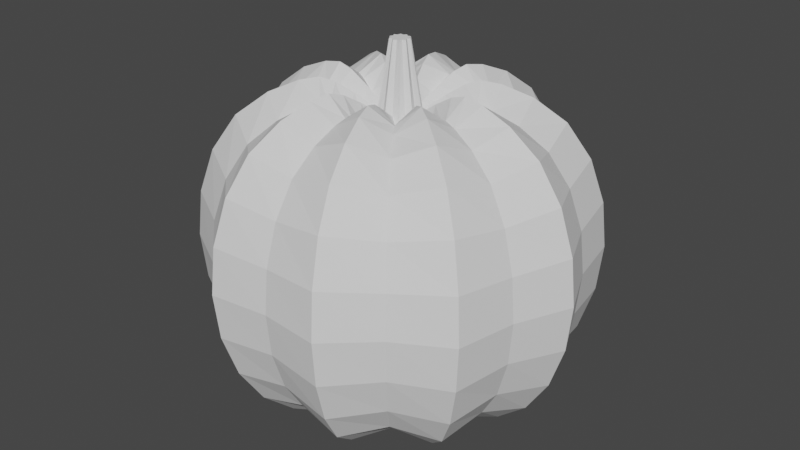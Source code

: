 # Source: Punpkin.blend  (saved by Blender 3.0.42; exported with 4.5.12 LTS)
import bpy
from mathutils import Matrix  # noqa: F401  (used for matrix-valued properties, if any)

bpy.ops.wm.read_factory_settings(use_empty=True)
scene = bpy.context.scene
scene.name = 'Scene'

# ---- collections
col_collection = bpy.data.collections.new('Collection'); scene.collection.children.link(col_collection)

# ---- world
world_world = bpy.data.worlds.new('World'); scene.world = world_world
world_world.use_nodes = True; world_world.node_tree.nodes.clear()
_N = world_world.node_tree.nodes; _L = world_world.node_tree.links
n0 = _N.new('ShaderNodeOutputWorld'); n0.name = 'World Output'; n0.location = (300, 300)
n1 = _N.new('ShaderNodeBackground'); n1.name = 'Background'; n1.location = (10, 300)
n1.inputs[0].default_value = (0.05088, 0.05088, 0.05088, 1.0)
_L.new(n1.outputs[0], n0.inputs[0])
n0.is_active_output = True
world_world.color = (0.05088, 0.05088, 0.05088)
world_world.use_sun_shadow = False
world_world.sun_shadow_jitter_overblur = 0.0

# ---- meshes
me_sphere = bpy.data.meshes.new('Sphere')
me_sphere.from_pydata([(0.3814, 0.525, 1.282), (0.4757, 0.6548, 0.9514), (0.4757, 0.6547, 0.5525), (0.3829, 0.5271, 0.217), (0.2271, 0.3126, 0.06112), (0.382, 0.1241, 1.424), (0.6172, 0.2005, 1.282), (0.7697, 0.2501, 0.9514), (0.7697, 0.2501, 0.5525), (0.6196, 0.2013, 0.217), (0.3674, 0.1194, 0.06112), (0.382, -0.1241, 1.424), (0.6172, -0.2005, 1.282), (0.7697, -0.2501, 0.9514), (0.7697, -0.2501, 0.5525), (0.6196, -0.2013, 0.217), (0.3674, -0.1194, 0.06112), (0.2361, -0.3249, 1.424), (0.3814, -0.525, 1.282), (0.4757, -0.6548, 0.9514), (0.4757, -0.6547, 0.5525), (0.3829, -0.5271, 0.217), (0.2271, -0.3126, 0.06112), (6.706e-08, -0.649, 1.282), (8.289e-08, -0.8093, 0.9514), (7.637e-08, -0.8093, 0.5525), (6.519e-08, -0.6515, 0.217), (6.054e-09, -0.3864, 0.06112), (0.2361, 0.3249, 1.424), (-0.3814, -0.525, 1.282), (-0.4757, -0.6548, 0.9514), (-0.4757, -0.6547, 0.5525), (-0.3829, -0.5271, 0.217), (-0.2271, -0.3126, 0.06112), (-0.6172, -0.2005, 1.282), (-0.7697, -0.2501, 0.9514), (-0.7697, -0.2501, 0.5525), (-0.6196, -0.2013, 0.217), (-0.3674, -0.1194, 0.06112), (-0.6172, 0.2005, 1.282), (-0.7697, 0.2501, 0.9514), (-0.7697, 0.2501, 0.5525), (-0.6196, 0.2013, 0.217), (-0.3674, 0.1194, 0.06112), (-1.211e-08, -9.872e-08, 0.03617), (-0.3814, 0.525, 1.282), (-0.4757, 0.6548, 0.9514), (-0.4757, 0.6547, 0.5525), (-0.3829, 0.5271, 0.217), (-0.2271, 0.3126, 0.06112), (-3.539e-08, 0.4016, 1.424), (-5.495e-08, 0.649, 1.282), (-1.099e-07, 0.8093, 0.9514), (-1.043e-07, 0.8093, 0.5525), (-5.96e-08, 0.6515, 0.217), (-3.807e-08, 0.3864, 0.06112), (2.794e-08, -0.4016, 1.424), (-0.2361, -0.3249, 1.424), (-0.382, -0.1241, 1.424), (-0.382, 0.1241, 1.424), (-0.2361, 0.3249, 1.424), (0.1763, 0.2427, 1.423), (0.2853, 0.09269, 1.423), (0.2853, -0.09269, 1.423), (0.1763, -0.2427, 1.423), (9.895e-09, -0.3, 1.423), (-0.1763, -0.2427, 1.423), (-0.2853, -0.09269, 1.423), (-0.2853, 0.09269, 1.423), (-0.1763, 0.2427, 1.423), (-3.458e-08, 0.3, 1.423), (0.02709, 0.03728, 1.689), (0.04383, 0.01424, 1.689), (0.04383, -0.01424, 1.689), (0.02709, -0.03729, 1.689), (-7.08e-09, -0.04609, 1.689), (-0.02709, -0.03729, 1.689), (-0.04383, -0.01424, 1.689), (-0.04383, 0.01424, 1.689), (-0.02709, 0.03728, 1.689), (-1.336e-08, 0.04609, 1.689), (-2.034e-08, 0.16, 1.331), (0.09407, 0.1295, 1.331), (-0.09407, 0.1295, 1.331), (-0.1522, 0.04945, 1.331), (-0.1522, -0.04945, 1.331), (-0.09407, -0.1295, 1.331), (-2.387e-09, -0.16, 1.331), (0.09407, -0.1295, 1.331), (0.1522, -0.04945, 1.331), (0.1522, 0.04945, 1.331), (0.4395, 0.6049, 1.136), (0.488, 0.6717, 0.752), (0.4395, 0.605, 0.3668), (0.3099, 0.4266, 0.1173), (0.4951, 0.1609, 1.375), (0.7111, 0.231, 1.136), (0.7896, 0.2566, 0.752), (0.7112, 0.2311, 0.3668), (0.5015, 0.1629, 0.1173), (0.3328, 0.2418, -0.01094), (0.5724, 0.4159, 0.1675), (0.7138, 0.5186, 0.5368), (0.7138, 0.5186, 0.9672), (0.569, 0.4134, 1.333), (0.4951, -0.1609, 1.375), (0.7111, -0.231, 1.136), (0.7896, -0.2566, 0.752), (0.7112, -0.2311, 0.3668), (0.5015, -0.1629, 0.1173), (0.7033, -7.381e-08, 1.333), (0.4236, -9.435e-08, 1.496), (0.4114, -8.428e-08, -0.01094), (0.7076, -7.683e-08, 0.1675), (0.8823, -9.546e-08, 0.5368), (0.8823, -1.036e-07, 0.9672), (0.306, -0.4212, 1.375), (0.4395, -0.6049, 1.136), (0.488, -0.6717, 0.752), (0.4395, -0.605, 0.3668), (0.3099, -0.4266, 0.1173), (0.3328, -0.2418, -0.01094), (0.5724, -0.4159, 0.1675), (0.7138, -0.5186, 0.5368), (0.7138, -0.5186, 0.9672), (0.569, -0.4134, 1.333), (0.3427, -0.249, 1.496), (7.125e-08, -0.7477, 1.136), (6.438e-08, -0.8303, 0.752), (6.449e-08, -0.7478, 0.3668), (3.632e-08, -0.5273, 0.1173), (0.2187, -0.6729, 0.1675), (0.2727, -0.8392, 0.5368), (0.2727, -0.8392, 0.9672), (0.2173, -0.6689, 1.333), (0.1271, -0.3913, -0.01094), (-0.4395, -0.6049, 1.136), (-0.488, -0.6717, 0.752), (-0.4395, -0.605, 0.3668), (-0.3099, -0.4266, 0.1173), (-0.1271, -0.3913, -0.01094), (-0.2187, -0.6729, 0.1675), (-0.2727, -0.8392, 0.5368), (-0.2727, -0.8392, 0.9672), (-0.2173, -0.6689, 1.333), (-0.7111, -0.231, 1.136), (-0.7896, -0.2566, 0.752), (-0.7112, -0.2311, 0.3668), (-0.5015, -0.1629, 0.1173), (-0.3328, -0.2418, -0.01094), (-0.5724, -0.4159, 0.1675), (-0.7138, -0.5186, 0.5368), (-0.7138, -0.5186, 0.9672), (-0.569, -0.4134, 1.333), (-0.7111, 0.231, 1.136), (-0.7896, 0.2566, 0.752), (-0.7112, 0.2311, 0.3668), (-0.5015, 0.1629, 0.1173), (-0.2257, 0.07333, 0.03947), (-0.8823, -1.9e-07, 0.5368), (-0.8823, -1.872e-07, 0.9672), (-0.7033, -1.523e-07, 1.333), (-0.4114, -1.325e-07, -0.01094), (-0.7076, -1.569e-07, 0.1675), (-0.4395, 0.6049, 1.136), (-0.488, 0.6717, 0.752), (-0.4395, 0.605, 0.3668), (-0.3099, 0.4266, 0.1173), (-0.3328, 0.2418, -0.01094), (-0.5724, 0.4159, 0.1675), (-0.7138, 0.5186, 0.5368), (-0.7138, 0.5186, 0.9672), (-0.569, 0.4134, 1.333), (-4.307e-08, 0.5206, 1.375), (-8.231e-08, 0.7477, 1.136), (-1.162e-07, 0.8303, 0.752), (-8.289e-08, 0.7478, 0.3668), (-4.517e-08, 0.5273, 0.1173), (-0.1271, 0.3913, -0.01094), (-0.2187, 0.6729, 0.1675), (-0.2727, 0.8391, 0.5368), (-0.2727, 0.8391, 0.9672), (-0.2173, 0.6689, 1.333), (-2.421e-08, 0.2373, 0.03947), (-0.3427, 0.249, 1.496), (0.1395, 0.192, 0.03947), (0.2173, 0.6689, 1.333), (0.1271, 0.3913, -0.01094), (0.2187, 0.6729, 0.1675), (0.2727, 0.8391, 0.5368), (0.2727, 0.8391, 0.9672), (-0.4236, -1.353e-07, 1.496), (0.2257, 0.07333, 0.03947), (-0.3427, -0.249, 1.496), (0.2257, -0.07333, 0.03947), (-0.1309, -0.4029, 1.496), (0.1395, -0.192, 0.03947), (-4.191e-09, -0.2373, 0.03947), (-0.1395, -0.192, 0.03947), (-0.2257, -0.07333, 0.03947), (-0.1395, 0.192, 0.03947), (0.08341, 0.2567, 1.492), (-0.08341, 0.2567, 1.492), (-0.2184, 0.1587, 1.492), (-0.2699, -1.296e-07, 1.492), (-0.2184, -0.1587, 1.492), (-0.08341, -0.2567, 1.492), (0.08341, -0.2567, 1.492), (0.2184, -0.1587, 1.492), (0.2699, -1.119e-07, 1.492), (0.2184, 0.1587, 1.492), (1.653e-08, -0.3397, 1.437), (-0.1997, -0.2749, 1.437), (0.1997, 0.2749, 1.437), (-0.3231, -0.105, 1.437), (-0.3231, 0.105, 1.437), (-0.1997, 0.2749, 1.437), (0.03688, 0.1135, 1.394), (-0.03688, 0.1135, 1.394), (-0.09654, 0.07014, 1.394), (-0.1193, -1.261e-07, 1.394), (-0.09654, -0.07014, 1.394), (-0.03688, -0.1135, 1.394), (0.03688, -0.1135, 1.394), (0.09654, -0.07014, 1.394), (0.1193, -1.212e-07, 1.394), (0.09654, 0.07014, 1.394), (-0.1355, -0.1865, 1.38), (-0.2192, -0.07124, 1.38), (-0.1355, 0.1865, 1.38), (-2.678e-08, 0.2305, 1.38), (0.2192, 0.07124, 1.38), (0.2192, -0.07124, 1.38), (3.26e-09, -0.2305, 1.38), (-0.2192, 0.07124, 1.38), (0.1355, 0.1865, 1.38), (0.1355, -0.1865, 1.38), (0.306, 0.4212, 1.375), (0.3427, 0.249, 1.496), (4.494e-08, -0.5206, 1.375), (0.1309, -0.4029, 1.496), (0.1309, 0.4029, 1.496), (-0.306, -0.4212, 1.375), (-0.4951, -0.1609, 1.375), (-0.4951, 0.1609, 1.375), (-0.306, 0.4212, 1.375), (-0.1309, 0.4029, 1.496), (0.3231, 0.105, 1.437), (0.3231, -0.105, 1.437), (-3.389e-08, 0.3397, 1.437), (0.1997, -0.2749, 1.437), (0.01136, 0.03496, 1.689), (-0.01136, 0.03496, 1.689), (-0.02974, 0.02161, 1.689), (-0.03676, -1.248e-07, 1.689), (-0.02974, -0.02161, 1.689), (-0.01136, -0.03496, 1.689), (0.01136, -0.03496, 1.689), (0.02974, -0.02161, 1.689), (0.03676, -1.234e-07, 1.689), (0.02974, 0.02161, 1.689), (-1.752e-08, 0.11, 1.302), (0.06467, 0.08901, 1.302), (-0.06467, 0.08901, 1.302), (-0.1046, 0.034, 1.302), (-0.1046, -0.034, 1.302), (-0.06467, -0.08901, 1.302), (-5.588e-09, -0.11, 1.302), (0.06467, -0.08901, 1.302), (0.1046, -0.034, 1.302), (0.1046, 0.034, 1.302), (0.1724, 0.5307, 1.44), (0.087, 0.2678, -0.03363), (0.2519, 0.7754, 0.3348), (0.2518, 0.7749, 1.169), (0.1751, 0.5388, 0.0532), (0.2796, 0.8606, 0.752), (0.4584, 0.333, 0.0532), (0.7321, 0.5319, 0.752), (0.4514, 0.328, 1.44), (0.2278, 0.1655, -0.03363), (0.6596, 0.4792, 0.3348), (0.6592, 0.4789, 1.169), (0.558, -8.257e-08, 1.44), (0.2815, -9.063e-08, -0.03363), (0.8153, -9.168e-08, 0.3348), (0.8148, -9.712e-08, 1.169), (0.5666, -7.637e-08, 0.0532), (0.9049, -1.056e-07, 0.752), (0.2278, -0.1655, -0.03363), (0.6596, -0.4792, 0.3348), (0.6592, -0.4789, 1.169), (0.4584, -0.333, 0.0532), (0.7321, -0.5319, 0.752), (0.4514, -0.328, 1.44), (0.2519, -0.7754, 0.3348), (0.2518, -0.7749, 1.169), (0.1751, -0.5388, 0.0532), (0.2796, -0.8606, 0.752), (0.1724, -0.5307, 1.44), (0.087, -0.2678, -0.03363), (-0.1751, -0.5388, 0.0532), (-0.2796, -0.8606, 0.752), (-0.1724, -0.5307, 1.44), (-0.087, -0.2678, -0.03363), (-0.2519, -0.7754, 0.3348), (-0.2518, -0.7749, 1.169), (-0.4584, -0.333, 0.0532), (-0.7321, -0.5319, 0.752), (-0.4514, -0.328, 1.44), (-0.2278, -0.1655, -0.03363), (-0.6596, -0.4792, 0.3348), (-0.6592, -0.4789, 1.169), (-0.9049, -2.049e-07, 0.752), (-0.558, -1.427e-07, 1.44), (-0.2815, -1.207e-07, -0.03363), (-0.8153, -1.807e-07, 0.3348), (-0.8148, -1.723e-07, 1.169), (-0.5666, -1.434e-07, 0.0532), (-0.2278, 0.1655, -0.03363), (-0.6596, 0.4792, 0.3348), (-0.6592, 0.4789, 1.169), (-0.4584, 0.333, 0.0532), (-0.7321, 0.5319, 0.752), (-0.4514, 0.328, 1.44), (-0.087, 0.2678, -0.03363), (-0.2519, 0.7754, 0.3348), (-0.2518, 0.7749, 1.169), (-0.1751, 0.5388, 0.0532), (-0.2796, 0.8606, 0.752), (-0.1724, 0.5307, 1.44), (-0.1042, -0.3208, 1.512), (0.3373, -1.093e-07, 1.512), (0.1042, 0.3208, 1.512), (0.2729, 0.1982, 1.512), (-0.2729, -0.1982, 1.512), (0.2729, -0.1982, 1.512), (-0.2729, 0.1982, 1.512), (0.1042, -0.3208, 1.512), (-0.3373, -1.327e-07, 1.512), (-0.1042, 0.3208, 1.512), (-0.1534, -0.1115, 1.443), (-0.0586, 0.1803, 1.443), (0.1896, -1.168e-07, 1.443), (-0.0586, -0.1803, 1.443), (-0.1534, 0.1115, 1.443), (0.1534, 0.1115, 1.443), (0.0586, -0.1803, 1.443), (-0.1896, -1.277e-07, 1.443), (0.0586, 0.1803, 1.443), (0.1534, -0.1115, 1.443), (-1.067e-08, -1.26e-07, 1.689), (0.02577, 0.07931, 1.373), (-0.02577, 0.07931, 1.373), (-0.06746, 0.04901, 1.373), (-0.08339, -1.262e-07, 1.373), (-0.06746, -0.04901, 1.373), (-0.02577, -0.07931, 1.373), (0.02577, -0.07931, 1.373), (0.06746, -0.04901, 1.373), (0.08339, -1.219e-07, 1.373), (0.06746, 0.04901, 1.373)], [], [(51, 173, 271, 186), (173, 50, 241, 271), (271, 241, 28, 237), (186, 271, 237, 0), (44, 183, 272, 185), (55, 187, 272, 183), (4, 185, 272, 187), (54, 176, 273, 188), (176, 53, 189, 273), (273, 189, 2, 93), (188, 273, 93, 3), (52, 174, 274, 190), (174, 51, 186, 274), (274, 186, 0, 91), (190, 274, 91, 1), (55, 177, 275, 187), (177, 54, 188, 275), (275, 188, 3, 94), (187, 275, 94, 4), (53, 175, 276, 189), (175, 52, 190, 276), (276, 190, 1, 92), (189, 276, 92, 2), (4, 94, 277, 100), (94, 3, 101, 277), (277, 101, 9, 99), (100, 277, 99, 10), (2, 92, 278, 102), (92, 1, 103, 278), (278, 103, 7, 97), (102, 278, 97, 8), (0, 237, 279, 104), (237, 28, 238, 279), (279, 238, 5, 95), (104, 279, 95, 6), (44, 185, 280, 192), (4, 100, 280, 185), (10, 192, 280, 100), (3, 93, 281, 101), (93, 2, 102, 281), (281, 102, 8, 98), (101, 281, 98, 9), (1, 91, 282, 103), (91, 0, 104, 282), (282, 104, 6, 96), (103, 282, 96, 7), (6, 95, 283, 110), (95, 5, 111, 283), (283, 111, 11, 105), (110, 283, 105, 12), (44, 192, 284, 194), (10, 112, 284, 192), (16, 194, 284, 112), (9, 98, 285, 113), (98, 8, 114, 285), (285, 114, 14, 108), (113, 285, 108, 15), (7, 96, 286, 115), (96, 6, 110, 286), (286, 110, 12, 106), (115, 286, 106, 13), (10, 99, 287, 112), (99, 9, 113, 287), (287, 113, 15, 109), (112, 287, 109, 16), (8, 97, 288, 114), (97, 7, 115, 288), (288, 115, 13, 107), (114, 288, 107, 14), (44, 194, 289, 196), (16, 121, 289, 194), (22, 196, 289, 121), (15, 108, 290, 122), (108, 14, 123, 290), (290, 123, 20, 119), (122, 290, 119, 21), (13, 106, 291, 124), (106, 12, 125, 291), (291, 125, 18, 117), (124, 291, 117, 19), (16, 109, 292, 121), (109, 15, 122, 292), (292, 122, 21, 120), (121, 292, 120, 22), (14, 107, 293, 123), (107, 13, 124, 293), (293, 124, 19, 118), (123, 293, 118, 20), (12, 105, 294, 125), (105, 11, 126, 294), (294, 126, 17, 116), (125, 294, 116, 18), (21, 119, 295, 131), (119, 20, 132, 295), (295, 132, 25, 129), (131, 295, 129, 26), (19, 117, 296, 133), (117, 18, 134, 296), (296, 134, 23, 127), (133, 296, 127, 24), (22, 120, 297, 135), (120, 21, 131, 297), (297, 131, 26, 130), (135, 297, 130, 27), (20, 118, 298, 132), (118, 19, 133, 298), (298, 133, 24, 128), (132, 298, 128, 25), (18, 116, 299, 134), (116, 17, 240, 299), (299, 240, 56, 239), (134, 299, 239, 23), (44, 196, 300, 197), (22, 135, 300, 196), (27, 197, 300, 135), (27, 130, 301, 140), (130, 26, 141, 301), (301, 141, 32, 139), (140, 301, 139, 33), (25, 128, 302, 142), (128, 24, 143, 302), (302, 143, 30, 137), (142, 302, 137, 31), (23, 239, 303, 144), (239, 56, 195, 303), (303, 195, 57, 242), (144, 303, 242, 29), (44, 197, 304, 198), (27, 140, 304, 197), (33, 198, 304, 140), (26, 129, 305, 141), (129, 25, 142, 305), (305, 142, 31, 138), (141, 305, 138, 32), (24, 127, 306, 143), (127, 23, 144, 306), (306, 144, 29, 136), (143, 306, 136, 30), (33, 139, 307, 149), (139, 32, 150, 307), (307, 150, 37, 148), (149, 307, 148, 38), (31, 137, 308, 151), (137, 30, 152, 308), (308, 152, 35, 146), (151, 308, 146, 36), (29, 242, 309, 153), (242, 57, 193, 309), (309, 193, 58, 243), (153, 309, 243, 34), (44, 198, 310, 199), (33, 149, 310, 198), (38, 199, 310, 149), (32, 138, 311, 150), (138, 31, 151, 311), (311, 151, 36, 147), (150, 311, 147, 37), (30, 136, 312, 152), (136, 29, 153, 312), (312, 153, 34, 145), (152, 312, 145, 35), (36, 146, 313, 159), (146, 35, 160, 313), (313, 160, 40, 155), (159, 313, 155, 41), (34, 243, 314, 161), (243, 58, 191, 314), (314, 191, 59, 244), (161, 314, 244, 39), (44, 199, 315, 158), (38, 162, 315, 199), (43, 158, 315, 162), (37, 147, 316, 163), (147, 36, 159, 316), (316, 159, 41, 156), (163, 316, 156, 42), (35, 145, 317, 160), (145, 34, 161, 317), (317, 161, 39, 154), (160, 317, 154, 40), (38, 148, 318, 162), (148, 37, 163, 318), (318, 163, 42, 157), (162, 318, 157, 43), (44, 158, 319, 200), (43, 168, 319, 158), (49, 200, 319, 168), (42, 156, 320, 169), (156, 41, 170, 320), (320, 170, 47, 166), (169, 320, 166, 48), (40, 154, 321, 171), (154, 39, 172, 321), (321, 172, 45, 164), (171, 321, 164, 46), (43, 157, 322, 168), (157, 42, 169, 322), (322, 169, 48, 167), (168, 322, 167, 49), (41, 155, 323, 170), (155, 40, 171, 323), (323, 171, 46, 165), (170, 323, 165, 47), (39, 244, 324, 172), (244, 59, 184, 324), (324, 184, 60, 245), (172, 324, 245, 45), (44, 200, 325, 183), (49, 178, 325, 200), (55, 183, 325, 178), (48, 166, 326, 179), (166, 47, 180, 326), (326, 180, 53, 176), (179, 326, 176, 54), (46, 164, 327, 181), (164, 45, 182, 327), (327, 182, 51, 174), (181, 327, 174, 52), (49, 167, 328, 178), (167, 48, 179, 328), (328, 179, 54, 177), (178, 328, 177, 55), (47, 165, 329, 180), (165, 46, 181, 329), (329, 181, 52, 175), (180, 329, 175, 53), (45, 245, 330, 182), (245, 60, 246, 330), (330, 246, 50, 173), (182, 330, 173, 51), (57, 195, 331, 212), (195, 56, 211, 331), (331, 211, 65, 206), (212, 331, 206, 66), (11, 111, 332, 248), (111, 5, 247, 332), (332, 247, 62, 209), (248, 332, 209, 63), (28, 241, 333, 213), (241, 50, 249, 333), (333, 249, 70, 201), (213, 333, 201, 61), (5, 238, 334, 247), (238, 28, 213, 334), (334, 213, 61, 210), (247, 334, 210, 62), (58, 193, 335, 214), (193, 57, 212, 335), (335, 212, 66, 205), (214, 335, 205, 67), (17, 126, 336, 250), (126, 11, 248, 336), (336, 248, 63, 208), (250, 336, 208, 64), (60, 184, 337, 216), (184, 59, 215, 337), (337, 215, 68, 203), (216, 337, 203, 69), (56, 240, 338, 211), (240, 17, 250, 338), (338, 250, 64, 207), (211, 338, 207, 65), (59, 191, 339, 215), (191, 58, 214, 339), (339, 214, 67, 204), (215, 339, 204, 68), (50, 246, 340, 249), (246, 60, 216, 340), (340, 216, 69, 202), (249, 340, 202, 70), (67, 205, 341, 228), (205, 66, 227, 341), (341, 227, 86, 221), (228, 341, 221, 85), (70, 202, 342, 230), (202, 69, 229, 342), (342, 229, 83, 218), (230, 342, 218, 81), (63, 209, 343, 232), (209, 62, 231, 343), (343, 231, 90, 225), (232, 343, 225, 89), (66, 206, 344, 227), (206, 65, 233, 344), (344, 233, 87, 222), (227, 344, 222, 86), (69, 203, 345, 229), (203, 68, 234, 345), (345, 234, 84, 219), (229, 345, 219, 83), (62, 210, 346, 231), (210, 61, 235, 346), (346, 235, 82, 226), (231, 346, 226, 90), (65, 207, 347, 233), (207, 64, 236, 347), (347, 236, 88, 223), (233, 347, 223, 87), (68, 204, 348, 234), (204, 67, 228, 348), (348, 228, 85, 220), (234, 348, 220, 84), (61, 201, 349, 235), (201, 70, 230, 349), (349, 230, 81, 217), (235, 349, 217, 82), (64, 208, 350, 236), (208, 63, 232, 350), (350, 232, 89, 224), (236, 350, 224, 88), (71, 251, 351, 260), (80, 252, 351, 251), (79, 253, 351, 252), (78, 254, 351, 253), (77, 255, 351, 254), (76, 256, 351, 255), (75, 257, 351, 256), (74, 258, 351, 257), (73, 259, 351, 258), (72, 260, 351, 259), (80, 251, 352, 261), (251, 71, 262, 352), (352, 262, 82, 217), (261, 352, 217, 81), (79, 252, 353, 263), (252, 80, 261, 353), (353, 261, 81, 218), (263, 353, 218, 83), (78, 253, 354, 264), (253, 79, 263, 354), (354, 263, 83, 219), (264, 354, 219, 84), (77, 254, 355, 265), (254, 78, 264, 355), (355, 264, 84, 220), (265, 355, 220, 85), (76, 255, 356, 266), (255, 77, 265, 356), (356, 265, 85, 221), (266, 356, 221, 86), (75, 256, 357, 267), (256, 76, 266, 357), (357, 266, 86, 222), (267, 357, 222, 87), (74, 257, 358, 268), (257, 75, 267, 358), (358, 267, 87, 223), (268, 358, 223, 88), (73, 258, 359, 269), (258, 74, 268, 359), (359, 268, 88, 224), (269, 359, 224, 89), (72, 259, 360, 270), (259, 73, 269, 360), (360, 269, 89, 225), (270, 360, 225, 90), (71, 260, 361, 262), (260, 72, 270, 361), (361, 270, 90, 226), (262, 361, 226, 82)])
_uv = me_sphere.uv_layers.new(name='UVMap')
_uv.uv.foreach_set('vector', [0.7, 0.712, 0.7, 0.7763, 0.65, 0.7763, 0.65, 0.712, 0.7, 0.7763, 0.7, 0.8243, 0.65, 0.8243, 0.65, 0.7763, 0.65, 0.7763, 0.65, 0.8243, 0.6, 0.8243, 0.6, 0.7763, 0.65, 0.712, 0.65, 0.7763, 0.6, 0.7763, 0.6, 0.712, 0.65, 0.0, 0.675, 0.07143, 0.65, 0.09623, 0.625, 0.07143, 0.7, 0.1429, 0.65, 0.1481, 0.65, 0.09623, 0.675, 0.07143, 0.6, 0.1429, 0.625, 0.07143, 0.65, 0.09623, 0.65, 0.1481, 0.7, 0.2857, 0.7, 0.3571, 0.65, 0.3571, 0.65, 0.2857, 0.7, 0.3571, 0.7, 0.4286, 0.65, 0.4286, 0.65, 0.3571, 0.65, 0.3571, 0.65, 0.4286, 0.6, 0.4286, 0.6, 0.3571, 0.65, 0.2857, 0.65, 0.3571, 0.6, 0.3571, 0.6, 0.2857, 0.7, 0.5714, 0.7, 0.6426, 0.65, 0.6426, 0.65, 0.5714, 0.7, 0.6426, 0.7, 0.712, 0.65, 0.712, 0.65, 0.6426, 0.65, 0.6426, 0.65, 0.712, 0.6, 0.712, 0.6, 0.6426, 0.65, 0.5714, 0.65, 0.6426, 0.6, 0.6426, 0.6, 0.5714, 0.7, 0.1429, 0.7, 0.2146, 0.65, 0.2149, 0.65, 0.1481, 0.7, 0.2146, 0.7, 0.2857, 0.65, 0.2857, 0.65, 0.2149, 0.65, 0.2149, 0.65, 0.2857, 0.6, 0.2857, 0.6, 0.2146, 0.65, 0.1481, 0.65, 0.2149, 0.6, 0.2146, 0.6, 0.1429, 0.7, 0.4286, 0.7, 0.5, 0.65, 0.5, 0.65, 0.4286, 0.7, 0.5, 0.7, 0.5714, 0.65, 0.5714, 0.65, 0.5, 0.65, 0.5, 0.65, 0.5714, 0.6, 0.5714, 0.6, 0.5, 0.65, 0.4286, 0.65, 0.5, 0.6, 0.5, 0.6, 0.4286, 0.6, 0.1429, 0.6, 0.2146, 0.55, 0.2149, 0.55, 0.1481, 0.6, 0.2146, 0.6, 0.2857, 0.55, 0.2857, 0.55, 0.2149, 0.55, 0.2149, 0.55, 0.2857, 0.5, 0.2857, 0.5, 0.2146, 0.55, 0.1481, 0.55, 0.2149, 0.5, 0.2146, 0.5, 0.1429, 0.6, 0.4286, 0.6, 0.5, 0.55, 0.5, 0.55, 0.4286, 0.6, 0.5, 0.6, 0.5714, 0.55, 0.5714, 0.55, 0.5, 0.55, 0.5, 0.55, 0.5714, 0.5, 0.5714, 0.5, 0.5, 0.55, 0.4286, 0.55, 0.5, 0.5, 0.5, 0.5, 0.4286, 0.6, 0.712, 0.6, 0.7763, 0.55, 0.7763, 0.55, 0.712, 0.6, 0.7763, 0.6, 0.8243, 0.55, 0.8243, 0.55, 0.7763, 0.55, 0.7763, 0.55, 0.8243, 0.5, 0.8243, 0.5, 0.7763, 0.55, 0.712, 0.55, 0.7763, 0.5, 0.7763, 0.5, 0.712, 0.55, 0.0, 0.575, 0.07143, 0.55, 0.09623, 0.525, 0.07143, 0.6, 0.1429, 0.55, 0.1481, 0.55, 0.09623, 0.575, 0.07143, 0.5, 0.1429, 0.525, 0.07143, 0.55, 0.09623, 0.55, 0.1481, 0.6, 0.2857, 0.6, 0.3571, 0.55, 0.3571, 0.55, 0.2857, 0.6, 0.3571, 0.6, 0.4286, 0.55, 0.4286, 0.55, 0.3571, 0.55, 0.3571, 0.55, 0.4286, 0.5, 0.4286, 0.5, 0.3571, 0.55, 0.2857, 0.55, 0.3571, 0.5, 0.3571, 0.5, 0.2857, 0.6, 0.5714, 0.6, 0.6426, 0.55, 0.6426, 0.55, 0.5714, 0.6, 0.6426, 0.6, 0.712, 0.55, 0.712, 0.55, 0.6426, 0.55, 0.6426, 0.55, 0.712, 0.5, 0.712, 0.5, 0.6426, 0.55, 0.5714, 0.55, 0.6426, 0.5, 0.6426, 0.5, 0.5714, 0.5, 0.712, 0.5, 0.7763, 0.45, 0.7763, 0.45, 0.712, 0.5, 0.7763, 0.5, 0.8243, 0.45, 0.8243, 0.45, 0.7763, 0.45, 0.7763, 0.45, 0.8243, 0.4, 0.8243, 0.4, 0.7763, 0.45, 0.712, 0.45, 0.7763, 0.4, 0.7763, 0.4, 0.712, 0.45, 0.0, 0.475, 0.07143, 0.45, 0.09623, 0.425, 0.07143, 0.5, 0.1429, 0.45, 0.1481, 0.45, 0.09623, 0.475, 0.07143, 0.4, 0.1429, 0.425, 0.07143, 0.45, 0.09623, 0.45, 0.1481, 0.5, 0.2857, 0.5, 0.3571, 0.45, 0.3571, 0.45, 0.2857, 0.5, 0.3571, 0.5, 0.4286, 0.45, 0.4286, 0.45, 0.3571, 0.45, 0.3571, 0.45, 0.4286, 0.4, 0.4286, 0.4, 0.3571, 0.45, 0.2857, 0.45, 0.3571, 0.4, 0.3571, 0.4, 0.2857, 0.5, 0.5714, 0.5, 0.6426, 0.45, 0.6426, 0.45, 0.5714, 0.5, 0.6426, 0.5, 0.712, 0.45, 0.712, 0.45, 0.6426, 0.45, 0.6426, 0.45, 0.712, 0.4, 0.712, 0.4, 0.6426, 0.45, 0.5714, 0.45, 0.6426, 0.4, 0.6426, 0.4, 0.5714, 0.5, 0.1429, 0.5, 0.2146, 0.45, 0.2149, 0.45, 0.1481, 0.5, 0.2146, 0.5, 0.2857, 0.45, 0.2857, 0.45, 0.2149, 0.45, 0.2149, 0.45, 0.2857, 0.4, 0.2857, 0.4, 0.2146, 0.45, 0.1481, 0.45, 0.2149, 0.4, 0.2146, 0.4, 0.1429, 0.5, 0.4286, 0.5, 0.5, 0.45, 0.5, 0.45, 0.4286, 0.5, 0.5, 0.5, 0.5714, 0.45, 0.5714, 0.45, 0.5, 0.45, 0.5, 0.45, 0.5714, 0.4, 0.5714, 0.4, 0.5, 0.45, 0.4286, 0.45, 0.5, 0.4, 0.5, 0.4, 0.4286, 0.35, 0.0, 0.375, 0.07143, 0.35, 0.09623, 0.325, 0.07143, 0.4, 0.1429, 0.35, 0.1481, 0.35, 0.09623, 0.375, 0.07143, 0.3, 0.1429, 0.325, 0.07143, 0.35, 0.09623, 0.35, 0.1481, 0.4, 0.2857, 0.4, 0.3571, 0.35, 0.3571, 0.35, 0.2857, 0.4, 0.3571, 0.4, 0.4286, 0.35, 0.4286, 0.35, 0.3571, 0.35, 0.3571, 0.35, 0.4286, 0.3, 0.4286, 0.3, 0.3571, 0.35, 0.2857, 0.35, 0.3571, 0.3, 0.3571, 0.3, 0.2857, 0.4, 0.5714, 0.4, 0.6426, 0.35, 0.6426, 0.35, 0.5714, 0.4, 0.6426, 0.4, 0.712, 0.35, 0.712, 0.35, 0.6426, 0.35, 0.6426, 0.35, 0.712, 0.3, 0.712, 0.3, 0.6426, 0.35, 0.5714, 0.35, 0.6426, 0.3, 0.6426, 0.3, 0.5714, 0.4, 0.1429, 0.4, 0.2146, 0.35, 0.2149, 0.35, 0.1481, 0.4, 0.2146, 0.4, 0.2857, 0.35, 0.2857, 0.35, 0.2149, 0.35, 0.2149, 0.35, 0.2857, 0.3, 0.2857, 0.3, 0.2146, 0.35, 0.1481, 0.35, 0.2149, 0.3, 0.2146, 0.3, 0.1429, 0.4, 0.4286, 0.4, 0.5, 0.35, 0.5, 0.35, 0.4286, 0.4, 0.5, 0.4, 0.5714, 0.35, 0.5714, 0.35, 0.5, 0.35, 0.5, 0.35, 0.5714, 0.3, 0.5714, 0.3, 0.5, 0.35, 0.4286, 0.35, 0.5, 0.3, 0.5, 0.3, 0.4286, 0.4, 0.712, 0.4, 0.7763, 0.35, 0.7763, 0.35, 0.712, 0.4, 0.7763, 0.4, 0.8243, 0.35, 0.8243, 0.35, 0.7763, 0.35, 0.7763, 0.35, 0.8243, 0.3, 0.8243, 0.3, 0.7763, 0.35, 0.712, 0.35, 0.7763, 0.3, 0.7763, 0.3, 0.712, 0.3, 0.2857, 0.3, 0.3571, 0.25, 0.3571, 0.25, 0.2857, 0.3, 0.3571, 0.3, 0.4286, 0.25, 0.4286, 0.25, 0.3571, 0.25, 0.3571, 0.25, 0.4286, 0.2, 0.4286, 0.2, 0.3571, 0.25, 0.2857, 0.25, 0.3571, 0.2, 0.3571, 0.2, 0.2857, 0.3, 0.5714, 0.3, 0.6426, 0.25, 0.6426, 0.25, 0.5714, 0.3, 0.6426, 0.3, 0.712, 0.25, 0.712, 0.25, 0.6426, 0.25, 0.6426, 0.25, 0.712, 0.2, 0.712, 0.2, 0.6426, 0.25, 0.5714, 0.25, 0.6426, 0.2, 0.6426, 0.2, 0.5714, 0.3, 0.1429, 0.3, 0.2146, 0.25, 0.2149, 0.25, 0.1481, 0.3, 0.2146, 0.3, 0.2857, 0.25, 0.2857, 0.25, 0.2149, 0.25, 0.2149, 0.25, 0.2857, 0.2, 0.2857, 0.2, 0.2146, 0.25, 0.1481, 0.25, 0.2149, 0.2, 0.2146, 0.2, 0.1429, 0.3, 0.4286, 0.3, 0.5, 0.25, 0.5, 0.25, 0.4286, 0.3, 0.5, 0.3, 0.5714, 0.25, 0.5714, 0.25, 0.5, 0.25, 0.5, 0.25, 0.5714, 0.2, 0.5714, 0.2, 0.5, 0.25, 0.4286, 0.25, 0.5, 0.2, 0.5, 0.2, 0.4286, 0.3, 0.712, 0.3, 0.7763, 0.25, 0.7763, 0.25, 0.712, 0.3, 0.7763, 0.3, 0.8243, 0.25, 0.8243, 0.25, 0.7763, 0.25, 0.7763, 0.25, 0.8243, 0.2, 0.8243, 0.2, 0.7763, 0.25, 0.712, 0.25, 0.7763, 0.2, 0.7763, 0.2, 0.712, 0.25, 0.0, 0.275, 0.07143, 0.25, 0.09623, 0.225, 0.07143, 0.3, 0.1429, 0.25, 0.1481, 0.25, 0.09623, 0.275, 0.07143, 0.2, 0.1429, 0.225, 0.07143, 0.25, 0.09623, 0.25, 0.1481, 0.2, 0.1429, 0.2, 0.2146, 0.15, 0.2149, 0.15, 0.1481, 0.2, 0.2146, 0.2, 0.2857, 0.15, 0.2857, 0.15, 0.2149, 0.15, 0.2149, 0.15, 0.2857, 0.1, 0.2857, 0.1, 0.2146, 0.15, 0.1481, 0.15, 0.2149, 0.1, 0.2146, 0.1, 0.1429, 0.2, 0.4286, 0.2, 0.5, 0.15, 0.5, 0.15, 0.4286, 0.2, 0.5, 0.2, 0.5714, 0.15, 0.5714, 0.15, 0.5, 0.15, 0.5, 0.15, 0.5714, 0.1, 0.5714, 0.1, 0.5, 0.15, 0.4286, 0.15, 0.5, 0.1, 0.5, 0.1, 0.4286, 0.2, 0.712, 0.2, 0.7763, 0.15, 0.7763, 0.15, 0.712, 0.2, 0.7763, 0.2, 0.8243, 0.15, 0.8243, 0.15, 0.7763, 0.15, 0.7763, 0.15, 0.8243, 0.1, 0.8243, 0.1, 0.7763, 0.15, 0.712, 0.15, 0.7763, 0.1, 0.7763, 0.1, 0.712, 0.15, 0.0, 0.175, 0.07143, 0.15, 0.09623, 0.125, 0.07143, 0.2, 0.1429, 0.15, 0.1481, 0.15, 0.09623, 0.175, 0.07143, 0.1, 0.1429, 0.125, 0.07143, 0.15, 0.09623, 0.15, 0.1481, 0.2, 0.2857, 0.2, 0.3571, 0.15, 0.3571, 0.15, 0.2857, 0.2, 0.3571, 0.2, 0.4286, 0.15, 0.4286, 0.15, 0.3571, 0.15, 0.3571, 0.15, 0.4286, 0.1, 0.4286, 0.1, 0.3571, 0.15, 0.2857, 0.15, 0.3571, 0.1, 0.3571, 0.1, 0.2857, 0.2, 0.5714, 0.2, 0.6426, 0.15, 0.6426, 0.15, 0.5714, 0.2, 0.6426, 0.2, 0.712, 0.15, 0.712, 0.15, 0.6426, 0.15, 0.6426, 0.15, 0.712, 0.1, 0.712, 0.1, 0.6426, 0.15, 0.5714, 0.15, 0.6426, 0.1, 0.6426, 0.1, 0.5714, 0.1, 0.1429, 0.1, 0.2146, 0.05, 0.2149, 0.05, 0.1481, 0.1, 0.2146, 0.1, 0.2857, 0.05, 0.2857, 0.05, 0.2149, 0.05, 0.2149, 0.05, 0.2857, 0.0, 0.2857, 0.0, 0.2143, 0.05, 0.1481, 0.05, 0.2149, 0.0, 0.2143, 0.0, 0.1429, 0.1, 0.4286, 0.1, 0.5, 0.05, 0.5, 0.05, 0.4286, 0.1, 0.5, 0.1, 0.5714, 0.05, 0.5714, 0.05, 0.5, 0.05, 0.5, 0.05, 0.5714, 0.0, 0.5714, 0.0, 0.5, 0.05, 0.4286, 0.05, 0.5, 0.0, 0.5, 0.0, 0.4286, 0.1, 0.712, 0.1, 0.7763, 0.05, 0.7767, 0.05, 0.7122, 0.1, 0.7763, 0.1, 0.8243, 0.05, 0.8259, 0.05, 0.7767, 0.05, 0.7767, 0.05, 0.8259, 0.0, 0.8436, 0.0, 0.7789, 0.05, 0.7122, 0.05, 0.7767, 0.0, 0.7789, 0.0, 0.7143, 0.05, 0.0, 0.075, 0.07143, 0.05, 0.09623, 0.025, 0.07143, 0.1, 0.1429, 0.05, 0.1481, 0.05, 0.09623, 0.075, 0.07143, 0.0, 0.1429, 0.025, 0.07143, 0.05, 0.09623, 0.05, 0.1481, 0.1, 0.2857, 0.1, 0.3571, 0.05, 0.3571, 0.05, 0.2857, 0.1, 0.3571, 0.1, 0.4286, 0.05, 0.4286, 0.05, 0.3571, 0.05, 0.3571, 0.05, 0.4286, 0.0, 0.4286, 0.0, 0.3571, 0.05, 0.2857, 0.05, 0.3571, 0.0, 0.3571, 0.0, 0.2857, 0.1, 0.5714, 0.1, 0.6426, 0.05, 0.6426, 0.05, 0.5714, 0.1, 0.6426, 0.1, 0.712, 0.05, 0.7122, 0.05, 0.6426, 0.05, 0.6426, 0.05, 0.7122, 0.0, 0.7143, 0.0, 0.6429, 0.05, 0.5714, 0.05, 0.6426, 0.0, 0.6429, 0.0, 0.5714, 1.0, 0.4286, 1.0, 0.5, 0.95, 0.5, 0.95, 0.4286, 1.0, 0.5, 1.0, 0.5714, 0.95, 0.5714, 0.95, 0.5, 0.95, 0.5, 0.95, 0.5714, 0.9, 0.5714, 0.9, 0.5, 0.95, 0.4286, 0.95, 0.5, 0.9, 0.5, 0.9, 0.4286, 1.0, 0.7143, 1.0, 0.7789, 0.95, 0.7767, 0.95, 0.7122, 1.0, 0.7789, 1.0, 0.8436, 0.95, 0.8259, 0.95, 0.7767, 0.95, 0.7767, 0.95, 0.8259, 0.9, 0.8243, 0.9, 0.7763, 0.95, 0.7122, 0.95, 0.7767, 0.9, 0.7763, 0.9, 0.712, 0.95, 0.0, 0.975, 0.07143, 0.95, 0.09623, 0.925, 0.07143, 1.0, 0.1429, 0.95, 0.1481, 0.95, 0.09623, 0.975, 0.07143, 0.9, 0.1429, 0.925, 0.07143, 0.95, 0.09623, 0.95, 0.1481, 1.0, 0.2857, 1.0, 0.3571, 0.95, 0.3571, 0.95, 0.2857, 1.0, 0.3571, 1.0, 0.4286, 0.95, 0.4286, 0.95, 0.3571, 0.95, 0.3571, 0.95, 0.4286, 0.9, 0.4286, 0.9, 0.3571, 0.95, 0.2857, 0.95, 0.3571, 0.9, 0.3571, 0.9, 0.2857, 1.0, 0.5714, 1.0, 0.6429, 0.95, 0.6426, 0.95, 0.5714, 1.0, 0.6429, 1.0, 0.7143, 0.95, 0.7122, 0.95, 0.6426, 0.95, 0.6426, 0.95, 0.7122, 0.9, 0.712, 0.9, 0.6426, 0.95, 0.5714, 0.95, 0.6426, 0.9, 0.6426, 0.9, 0.5714, 1.0, 0.1429, 1.0, 0.2143, 0.95, 0.2149, 0.95, 0.1481, 1.0, 0.2143, 1.0, 0.2857, 0.95, 0.2857, 0.95, 0.2149, 0.95, 0.2149, 0.95, 0.2857, 0.9, 0.2857, 0.9, 0.2146, 0.95, 0.1481, 0.95, 0.2149, 0.9, 0.2146, 0.9, 0.1429, 0.85, 0.0, 0.875, 0.07143, 0.85, 0.09623, 0.825, 0.07143, 0.9, 0.1429, 0.85, 0.1481, 0.85, 0.09623, 0.875, 0.07143, 0.8, 0.1429, 0.825, 0.07143, 0.85, 0.09623, 0.85, 0.1481, 0.9, 0.2857, 0.9, 0.3571, 0.85, 0.3571, 0.85, 0.2857, 0.9, 0.3571, 0.9, 0.4286, 0.85, 0.4286, 0.85, 0.3571, 0.85, 0.3571, 0.85, 0.4286, 0.8, 0.4286, 0.8, 0.3571, 0.85, 0.2857, 0.85, 0.3571, 0.8, 0.3571, 0.8, 0.2857, 0.9, 0.5714, 0.9, 0.6426, 0.85, 0.6426, 0.85, 0.5714, 0.9, 0.6426, 0.9, 0.712, 0.85, 0.712, 0.85, 0.6426, 0.85, 0.6426, 0.85, 0.712, 0.8, 0.712, 0.8, 0.6426, 0.85, 0.5714, 0.85, 0.6426, 0.8, 0.6426, 0.8, 0.5714, 0.9, 0.1429, 0.9, 0.2146, 0.85, 0.2149, 0.85, 0.1481, 0.9, 0.2146, 0.9, 0.2857, 0.85, 0.2857, 0.85, 0.2149, 0.85, 0.2149, 0.85, 0.2857, 0.8, 0.2857, 0.8, 0.2146, 0.85, 0.1481, 0.85, 0.2149, 0.8, 0.2146, 0.8, 0.1429, 0.9, 0.4286, 0.9, 0.5, 0.85, 0.5, 0.85, 0.4286, 0.9, 0.5, 0.9, 0.5714, 0.85, 0.5714, 0.85, 0.5, 0.85, 0.5, 0.85, 0.5714, 0.8, 0.5714, 0.8, 0.5, 0.85, 0.4286, 0.85, 0.5, 0.8, 0.5, 0.8, 0.4286, 0.9, 0.712, 0.9, 0.7763, 0.85, 0.7763, 0.85, 0.712, 0.9, 0.7763, 0.9, 0.8243, 0.85, 0.8243, 0.85, 0.7763, 0.85, 0.7763, 0.85, 0.8243, 0.8, 0.8243, 0.8, 0.7763, 0.85, 0.712, 0.85, 0.7763, 0.8, 0.7763, 0.8, 0.712, 0.75, 0.0, 0.775, 0.07143, 0.75, 0.09623, 0.725, 0.07143, 0.8, 0.1429, 0.75, 0.1481, 0.75, 0.09623, 0.775, 0.07143, 0.7, 0.1429, 0.725, 0.07143, 0.75, 0.09623, 0.75, 0.1481, 0.8, 0.2857, 0.8, 0.3571, 0.75, 0.3571, 0.75, 0.2857, 0.8, 0.3571, 0.8, 0.4286, 0.75, 0.4286, 0.75, 0.3571, 0.75, 0.3571, 0.75, 0.4286, 0.7, 0.4286, 0.7, 0.3571, 0.75, 0.2857, 0.75, 0.3571, 0.7, 0.3571, 0.7, 0.2857, 0.8, 0.5714, 0.8, 0.6426, 0.75, 0.6426, 0.75, 0.5714, 0.8, 0.6426, 0.8, 0.712, 0.75, 0.712, 0.75, 0.6426, 0.75, 0.6426, 0.75, 0.712, 0.7, 0.712, 0.7, 0.6426, 0.75, 0.5714, 0.75, 0.6426, 0.7, 0.6426, 0.7, 0.5714, 0.8, 0.1429, 0.8, 0.2146, 0.75, 0.2149, 0.75, 0.1481, 0.8, 0.2146, 0.8, 0.2857, 0.75, 0.2857, 0.75, 0.2149, 0.75, 0.2149, 0.75, 0.2857, 0.7, 0.2857, 0.7, 0.2146, 0.75, 0.1481, 0.75, 0.2149, 0.7, 0.2146, 0.7, 0.1429, 0.8, 0.4286, 0.8, 0.5, 0.75, 0.5, 0.75, 0.4286, 0.8, 0.5, 0.8, 0.5714, 0.75, 0.5714, 0.75, 0.5, 0.75, 0.5, 0.75, 0.5714, 0.7, 0.5714, 0.7, 0.5, 0.75, 0.4286, 0.75, 0.5, 0.7, 0.5, 0.7, 0.4286, 0.8, 0.712, 0.8, 0.7763, 0.75, 0.7763, 0.75, 0.712, 0.8, 0.7763, 0.8, 0.8243, 0.75, 0.8243, 0.75, 0.7763, 0.75, 0.7763, 0.75, 0.8243, 0.7, 0.8243, 0.7, 0.7763, 0.75, 0.712, 0.75, 0.7763, 0.7, 0.7763, 0.7, 0.712, 0.1, 0.8243, 0.15, 0.8243, 0.15, 0.8477, 0.1, 0.8479, 0.15, 0.8243, 0.2, 0.8243, 0.2, 0.8477, 0.15, 0.8477, 0.15, 0.8477, 0.2, 0.8477, 0.2, 0.8549, 0.15, 0.8551, 0.1, 0.8479, 0.15, 0.8477, 0.15, 0.8551, 0.1, 0.8571, 0.4, 0.8243, 0.45, 0.8243, 0.45, 0.848, 0.4, 0.848, 0.45, 0.8243, 0.5, 0.8243, 0.5, 0.8479, 0.45, 0.848, 0.45, 0.848, 0.5, 0.8479, 0.5, 0.8571, 0.45, 0.8571, 0.4, 0.848, 0.45, 0.848, 0.45, 0.8571, 0.4, 0.8571, 0.6, 0.8243, 0.65, 0.8243, 0.65, 0.8477, 0.6, 0.8477, 0.65, 0.8243, 0.7, 0.8243, 0.7, 0.8477, 0.65, 0.8477, 0.65, 0.8477, 0.7, 0.8477, 0.7, 0.8549, 0.65, 0.8549, 0.6, 0.8477, 0.65, 0.8477, 0.65, 0.8549, 0.6, 0.8549, 0.5, 0.8243, 0.55, 0.8243, 0.55, 0.8477, 0.5, 0.8479, 0.55, 0.8243, 0.6, 0.8243, 0.6, 0.8477, 0.55, 0.8477, 0.55, 0.8477, 0.6, 0.8477, 0.6, 0.8549, 0.55, 0.8551, 0.5, 0.8479, 0.55, 0.8477, 0.55, 0.8551, 0.5, 0.8571, 0.0, 0.8436, 0.05, 0.8259, 0.05, 0.8484, 0.0, 0.8504, 0.05, 0.8259, 0.1, 0.8243, 0.1, 0.8479, 0.05, 0.8484, 0.05, 0.8484, 0.1, 0.8479, 0.1, 0.8571, 0.05, 0.8571, 0.0, 0.8504, 0.05, 0.8484, 0.05, 0.8571, 0.0, 0.8571, 0.3, 0.8243, 0.35, 0.8243, 0.35, 0.848, 0.3, 0.8479, 0.35, 0.8243, 0.4, 0.8243, 0.4, 0.848, 0.35, 0.848, 0.35, 0.848, 0.4, 0.848, 0.4, 0.8571, 0.35, 0.8571, 0.3, 0.8479, 0.35, 0.848, 0.35, 0.8571, 0.3, 0.8571, 0.8, 0.8243, 0.85, 0.8243, 0.85, 0.8477, 0.8, 0.8477, 0.85, 0.8243, 0.9, 0.8243, 0.9, 0.8477, 0.85, 0.8477, 0.85, 0.8477, 0.9, 0.8477, 0.9, 0.8549, 0.85, 0.8549, 0.8, 0.8477, 0.85, 0.8477, 0.85, 0.8549, 0.8, 0.8549, 0.2, 0.8243, 0.25, 0.8243, 0.25, 0.8477, 0.2, 0.8477, 0.25, 0.8243, 0.3, 0.8243, 0.3, 0.8479, 0.25, 0.8477, 0.25, 0.8477, 0.3, 0.8479, 0.3, 0.8571, 0.25, 0.8551, 0.2, 0.8477, 0.25, 0.8477, 0.25, 0.8551, 0.2, 0.8549, 0.9, 0.8243, 0.95, 0.8259, 0.95, 0.8481, 0.9, 0.8477, 0.95, 0.8259, 1.0, 0.8436, 1.0, 0.8504, 0.95, 0.8481, 0.95, 0.8481, 1.0, 0.8504, 1.0, 0.8571, 0.95, 0.8551, 0.9, 0.8477, 0.95, 0.8481, 0.95, 0.8551, 0.9, 0.8549, 0.7, 0.8243, 0.75, 0.8243, 0.75, 0.8477, 0.7, 0.8477, 0.75, 0.8243, 0.8, 0.8243, 0.8, 0.8477, 0.75, 0.8477, 0.75, 0.8477, 0.8, 0.8477, 0.8, 0.8549, 0.75, 0.8549, 0.7, 0.8477, 0.75, 0.8477, 0.75, 0.8549, 0.7, 0.8549, 0.0, 0.8571, 0.05, 0.8571, 0.05, 0.8571, 0.0, 0.8571, 0.05, 0.8571, 0.1, 0.8571, 0.1, 0.8571, 0.05, 0.8571, 0.05, 0.8571, 0.1, 0.8571, 0.1, 0.8571, 0.05, 0.8571, 0.0, 0.8571, 0.05, 0.8571, 0.05, 0.8571, 0.0, 0.8571, 0.7, 0.8549, 0.75, 0.8549, 0.75, 0.8569, 0.7, 0.8569, 0.75, 0.8549, 0.8, 0.8549, 0.7997, 0.8569, 0.75, 0.8569, 0.75, 0.8569, 0.7997, 0.8569, 0.8, 0.8571, 0.75, 0.8571, 0.7, 0.8569, 0.75, 0.8569, 0.75, 0.8571, 0.7, 0.8571, 0.4, 0.8571, 0.45, 0.8571, 0.45, 0.8571, 0.4, 0.8571, 0.45, 0.8571, 0.5, 0.8571, 0.5, 0.8571, 0.45, 0.8571, 0.45, 0.8571, 0.5, 0.8571, 0.5, 0.8571, 0.45, 0.8571, 0.4, 0.8571, 0.45, 0.8571, 0.45, 0.8571, 0.4, 0.8571, 0.1, 0.8571, 0.15, 0.8551, 0.1506, 0.8569, 0.1, 0.8571, 0.15, 0.8551, 0.2, 0.8549, 0.2005, 0.8569, 0.1506, 0.8569, 0.1506, 0.8569, 0.2005, 0.8569, 0.2043, 0.8571, 0.1552, 0.8571, 0.1, 0.8571, 0.1506, 0.8569, 0.1552, 0.8571, 0.1, 0.8571, 0.8, 0.8549, 0.85, 0.8549, 0.8487, 0.8569, 0.7997, 0.8569, 0.85, 0.8549, 0.9, 0.8549, 0.8997, 0.8569, 0.8487, 0.8569, 0.8487, 0.8569, 0.8997, 0.8569, 0.9, 0.8571, 0.8341, 0.8571, 0.7997, 0.8569, 0.8487, 0.8569, 0.8341, 0.8571, 0.8, 0.8571, 0.5, 0.8571, 0.55, 0.8551, 0.55, 0.8569, 0.5, 0.8571, 0.55, 0.8551, 0.6, 0.8549, 0.6, 0.8569, 0.55, 0.8569, 0.55, 0.8569, 0.6, 0.8569, 0.6, 0.8571, 0.55, 0.8571, 0.5, 0.8571, 0.55, 0.8569, 0.55, 0.8571, 0.5, 0.8571, 0.2, 0.8549, 0.25, 0.8551, 0.2504, 0.8569, 0.2005, 0.8569, 0.25, 0.8551, 0.3, 0.8571, 0.3, 0.8571, 0.2504, 0.8569, 0.2504, 0.8569, 0.3, 0.8571, 0.3, 0.8571, 0.253, 0.8571, 0.2005, 0.8569, 0.2504, 0.8569, 0.253, 0.8571, 0.2043, 0.8571, 0.9, 0.8549, 0.95, 0.8551, 0.95, 0.8569, 0.8997, 0.8569, 0.95, 0.8551, 1.0, 0.8571, 1.0, 0.8571, 0.95, 0.8569, 0.95, 0.8569, 1.0, 0.8571, 1.0, 0.8571, 0.95, 0.8571, 0.8997, 0.8569, 0.95, 0.8569, 0.95, 0.8571, 0.9, 0.8571, 0.6, 0.8549, 0.65, 0.8549, 0.65, 0.8569, 0.6, 0.8569, 0.65, 0.8549, 0.7, 0.8549, 0.7, 0.8569, 0.65, 0.8569, 0.65, 0.8569, 0.7, 0.8569, 0.7, 0.8571, 0.65, 0.8571, 0.6, 0.8569, 0.65, 0.8569, 0.65, 0.8571, 0.6, 0.8571, 0.3, 0.8571, 0.35, 0.8571, 0.35, 0.8571, 0.3, 0.8571, 0.35, 0.8571, 0.4, 0.8571, 0.4, 0.8571, 0.35, 0.8571, 0.35, 0.8571, 0.4, 0.8571, 0.4, 0.8571, 0.35, 0.8571, 0.3, 0.8571, 0.35, 0.8571, 0.35, 0.8571, 0.3, 0.8571, 0.5864, 0.8571, 0.6308, 0.8571, 0.4538, 0.8571, 0.541, 0.8571, 0.6751, 0.8571, 0.7163, 0.8571, 0.4538, 0.8571, 0.6308, 0.8571, 0.7575, 0.8571, 0.6758, 0.8571, 0.4538, 0.8571, 0.7163, 0.8571, 0.6224, 0.8571, 0.45, 0.8571, 0.4538, 0.8571, 0.6758, 0.8571, 0.2776, 0.8571, 0.2302, 0.8571, 0.4538, 0.8571, 0.45, 0.8571, 0.194, 0.8571, 0.249, 0.8571, 0.4538, 0.8571, 0.2302, 0.8571, 0.257, 0.8571, 0.3128, 0.8571, 0.4538, 0.8571, 0.249, 0.8571, 0.3332, 0.8571, 0.3806, 0.8571, 0.4538, 0.8571, 0.3128, 0.8571, 0.4044, 0.8571, 0.45, 0.8571, 0.4538, 0.8571, 0.3806, 0.8571, 0.4956, 0.8571, 0.541, 0.8571, 0.4538, 0.8571, 0.45, 0.8571, 0.6751, 0.8571, 0.6308, 0.8571, 0.6403, 0.8571, 0.6871, 0.8571, 0.6308, 0.8571, 0.5864, 0.8571, 0.5931, 0.8571, 0.6403, 0.8571, 0.6403, 0.8571, 0.5931, 0.8571, 0.6, 0.8571, 0.65, 0.8571, 0.6871, 0.8571, 0.6403, 0.8571, 0.65, 0.8571, 0.7, 0.8571, 0.7575, 0.8571, 0.7163, 0.8571, 0.7331, 0.8571, 0.7788, 0.8571, 0.7163, 0.8571, 0.6751, 0.8571, 0.6871, 0.8571, 0.7331, 0.8571, 0.7331, 0.8571, 0.6871, 0.8571, 0.7, 0.8571, 0.75, 0.8571, 0.7788, 0.8571, 0.7331, 0.8571, 0.75, 0.8571, 0.8, 0.8571, 0.6224, 0.8571, 0.6758, 0.8571, 0.7799, 0.8571, 0.7007, 0.8571, 0.6758, 0.8571, 0.7575, 0.8571, 0.7788, 0.8571, 0.7799, 0.8571, 0.7799, 0.8571, 0.7788, 0.8571, 0.8, 0.8571, 0.8341, 0.8571, 0.7007, 0.8571, 0.7799, 0.8571, 0.8341, 0.8571, 0.9, 0.8571, 0.2776, 0.8571, 0.45, 0.8571, 0.45, 0.8571, 0.199, 0.8571, 0.45, 0.8571, 0.6224, 0.8571, 0.7007, 0.8571, 0.45, 0.8571, 0.45, 0.8571, 0.7007, 0.8571, 0.9, 0.8571, 0.45, 0.8571, 0.199, 0.8571, 0.45, 0.8571, 0.45, 0.8571, 0.0, 0.8571, 0.194, 0.8571, 0.2302, 0.8571, 0.1204, 0.8571, 0.135, 0.8571, 0.2302, 0.8571, 0.2776, 0.8571, 0.199, 0.8571, 0.1204, 0.8571, 0.1204, 0.8571, 0.199, 0.8571, 0.0, 0.8571, 0.05, 0.8571, 0.135, 0.8571, 0.1204, 0.8571, 0.05, 0.8571, 0.1, 0.8571, 0.257, 0.8571, 0.249, 0.8571, 0.1766, 0.8571, 0.2186, 0.8571, 0.249, 0.8571, 0.194, 0.8571, 0.135, 0.8571, 0.1766, 0.8571, 0.1766, 0.8571, 0.135, 0.8571, 0.1, 0.8571, 0.1552, 0.8571, 0.2186, 0.8571, 0.1766, 0.8571, 0.1552, 0.8571, 0.2043, 0.8571, 0.3332, 0.8571, 0.3128, 0.8571, 0.2657, 0.8571, 0.3102, 0.8571, 0.3128, 0.8571, 0.257, 0.8571, 0.2186, 0.8571, 0.2657, 0.8571, 0.2657, 0.8571, 0.2186, 0.8571, 0.2043, 0.8571, 0.253, 0.8571, 0.3102, 0.8571, 0.2657, 0.8571, 0.253, 0.8571, 0.3, 0.8571, 0.4044, 0.8571, 0.3806, 0.8571, 0.3573, 0.8571, 0.4022, 0.8571, 0.3806, 0.8571, 0.3332, 0.8571, 0.3102, 0.8571, 0.3573, 0.8571, 0.3573, 0.8571, 0.3102, 0.8571, 0.3, 0.8571, 0.35, 0.8571, 0.4022, 0.8571, 0.3573, 0.8571, 0.35, 0.8571, 0.4, 0.8571, 0.4956, 0.8571, 0.45, 0.8571, 0.45, 0.8571, 0.4978, 0.8571, 0.45, 0.8571, 0.4044, 0.8571, 0.4022, 0.8571, 0.45, 0.8571, 0.45, 0.8571, 0.4022, 0.8571, 0.4, 0.8571, 0.45, 0.8571, 0.4978, 0.8571, 0.45, 0.8571, 0.45, 0.8571, 0.5, 0.8571, 0.5864, 0.8571, 0.541, 0.8571, 0.5455, 0.8571, 0.5931, 0.8571, 0.541, 0.8571, 0.4956, 0.8571, 0.4978, 0.8571, 0.5455, 0.8571, 0.5455, 0.8571, 0.4978, 0.8571, 0.5, 0.8571, 0.55, 0.8571, 0.5931, 0.8571, 0.5455, 0.8571, 0.55, 0.8571, 0.6, 0.8571])
me_sphere.use_remesh_fix_poles = True
me_sphere.use_remesh_preserve_attributes = False
me_sphere.update()

# ---- objects
ob_sphere = bpy.data.objects.new('Sphere', me_sphere)

# ---- transforms, parenting, visibility, modifiers, constraints
ob_sphere.location = (0.0, 0.0, 0.0)

# ---- collection membership
col_collection.objects.link(ob_sphere)

# ---- scene / render settings (as saved in the file)
scene.frame_start = 1; scene.frame_end = 250; scene.frame_set(1)
scene.render.engine = 'BLENDER_EEVEE_NEXT'
scene.cycles.sampling_pattern = 'TABULATED_SOBOL'
scene.cycles.use_light_tree = False
scene.view_settings.view_transform = 'Filmic'
bpy.context.view_layer.update()

# ---- added for rendering (the .blend has no active camera and no usable light): camera, sun
cam_auto = bpy.data.cameras.new('AutoCamera')
cam_auto.lens = 50.0
cam_auto.sensor_width = 36.0
cam_auto.clip_end = 1000.0
ob_auto_camera = bpy.data.objects.new('AutoCamera', cam_auto)
scene.collection.objects.link(ob_auto_camera)
ob_auto_camera.location = (2.80696, -3.36836, 3.07301)
ob_auto_camera.rotation_euler = (1.09748, -7.21219e-08, 0.694738)
scene.camera = ob_auto_camera
light_auto_sun = bpy.data.lights.new('AutoSun', 'SUN')
light_auto_sun.energy = 3.0
light_auto_sun.angle = 0.0523599
ob_auto_sun = bpy.data.objects.new('AutoSun', light_auto_sun)
scene.collection.objects.link(ob_auto_sun)
ob_auto_sun.rotation_euler = (0.872665, 0.174533, 0.523599)
bpy.context.view_layer.update()
